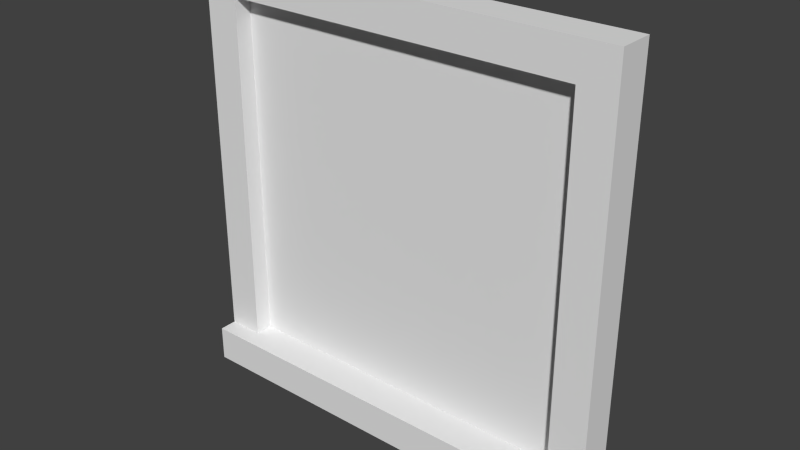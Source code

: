# Source: window.blend  (saved by Blender 2.72.0; exported with 4.5.12 LTS)
import bpy
from mathutils import Matrix  # noqa: F401  (used for matrix-valued properties, if any)

bpy.ops.wm.read_factory_settings(use_empty=True)
scene = bpy.context.scene
scene.name = 'Scene'

# ---- collections
col_collection_1 = bpy.data.collections.new('Collection 1'); scene.collection.children.link(col_collection_1)

# ---- materials (node trees are filled in below, after node groups)
mat_material = bpy.data.materials.new('Material')
mat_material.alpha_threshold = 0.0
mat_material.use_transparent_shadow = False
mat_material.roughness = 0.5
mat_material.line_color = (0.0, 0.0, 0.0, 1.0)

# ---- material node trees

# ---- world
world_world = bpy.data.worlds.new('World'); scene.world = world_world
world_world.color = (0.05088, 0.05088, 0.05088)
world_world.use_sun_shadow = False
world_world.sun_shadow_jitter_overblur = 0.0
world_world.cycles.sampling_method = 'MANUAL'
world_world.cycles.sample_map_resolution = 256

# ---- meshes
me_cube_003 = bpy.data.meshes.new('Cube.003')
me_cube_003.from_pydata([(-1.2, -0.2, -1.2), (-1.2, 0.2, -1.2), (1.2, 0.2, -1.2), (1.2, -0.2, -1.2), (-1.2, -0.2, -1.0), (-1.2, 0.2, -1.0), (1.2, 0.2, -1.0), (1.2, -0.2, -1.0)], [], [(4, 5, 1, 0), (5, 6, 2, 1), (6, 7, 3, 2), (7, 4, 0, 3), (0, 1, 2, 3), (7, 6, 5, 4)])
me_cube_003.use_remesh_preserve_volume = False
me_cube_003.use_remesh_preserve_attributes = False
me_cube_003.use_mirror_vertex_groups = False
me_cube_003.update()
me_cube_002 = bpy.data.meshes.new('Cube.002')
me_cube_002.from_pydata([(-1.2, -0.1, 1.0), (-1.2, 0.1, 1.0), (1.2, 0.1, 1.0), (1.2, -0.1, 1.0), (-1.2, -0.1, 1.2), (-1.2, 0.1, 1.2), (1.2, 0.1, 1.2), (1.2, -0.1, 1.2)], [], [(4, 5, 1, 0), (5, 6, 2, 1), (6, 7, 3, 2), (7, 4, 0, 3), (0, 1, 2, 3), (7, 6, 5, 4)])
me_cube_002.use_remesh_preserve_volume = False
me_cube_002.use_remesh_preserve_attributes = False
me_cube_002.use_mirror_vertex_groups = False
me_cube_002.update()
me_cube_001 = bpy.data.meshes.new('Cube.001')
me_cube_001.from_pydata([(-1.0, 0.1, -1.0), (-1.0, -0.1, -1.0), (-1.2, -0.1, -1.0), (-1.2, 0.1, -1.0), (-1.0, 0.1, 1.0), (-1.0, -0.1, 1.0), (-1.2, -0.1, 1.0), (-1.2, 0.1, 1.0)], [], [(0, 1, 2, 3), (4, 7, 6, 5), (0, 4, 5, 1), (1, 5, 6, 2), (2, 6, 7, 3), (4, 0, 3, 7)])
_uv = me_cube_001.uv_layers.new(name='UVMap')
_uv.uv.foreach_set('vector', [0.0, 0.0, 1.0, 0.0, 1.0, 1.0, 0.0, 1.0, 0.0, 0.0, 1.0, 0.0, 1.0, 1.0, 0.0, 1.0, 0.0, 0.0, 1.0, 0.0, 1.0, 1.0, 0.0, 1.0, 0.0, 0.0, 1.0, 0.0, 1.0, 1.0, 0.0, 1.0, 0.0, 0.0, 1.0, 0.0, 1.0, 1.0, 0.0, 1.0, 0.0, 0.0, 1.0, 0.0, 1.0, 1.0, 0.0, 1.0])
me_cube_001.materials.append(mat_material)
me_cube_001.use_remesh_preserve_volume = False
me_cube_001.use_remesh_preserve_attributes = False
me_cube_001.use_mirror_vertex_groups = False
me_cube_001.update()
me_plane = bpy.data.meshes.new('Plane')
me_plane.from_pydata([(-1.0, 4.371e-08, -1.0), (1.0, 4.371e-08, -1.0), (-1.0, -4.371e-08, 1.0), (1.0, -4.371e-08, 1.0)], [], [(0, 1, 3, 2)])
me_plane.use_remesh_preserve_volume = False
me_plane.use_remesh_preserve_attributes = False
me_plane.use_mirror_vertex_groups = False
me_plane.update()
me_cube = bpy.data.meshes.new('Cube')
me_cube.from_pydata([(1.2, 0.1, -1.0), (1.2, -0.1, -1.0), (1.0, -0.1, -1.0), (1.0, 0.1, -1.0), (1.2, 0.1, 1.0), (1.2, -0.1, 1.0), (1.0, -0.1, 1.0), (1.0, 0.1, 1.0)], [], [(0, 1, 2, 3), (4, 7, 6, 5), (0, 4, 5, 1), (1, 5, 6, 2), (2, 6, 7, 3), (4, 0, 3, 7)])
me_cube.materials.append(mat_material)
me_cube.use_remesh_preserve_volume = False
me_cube.use_remesh_preserve_attributes = False
me_cube.use_mirror_vertex_groups = False
me_cube.update()

# ---- objects
ob_cube_003 = bpy.data.objects.new('Cube.003', me_cube_003)
ob_cube_002 = bpy.data.objects.new('Cube.002', me_cube_002)
ob_cube_001 = bpy.data.objects.new('Cube.001', me_cube_001)
ob_plane = bpy.data.objects.new('Plane', me_plane)
ob_cube = bpy.data.objects.new('Cube', me_cube)

# ---- transforms, parenting, visibility, modifiers, constraints
ob_cube_003.location = (0.0, 0.0, 0.0)
ob_cube_003.lineart.crease_threshold = 0.0
ob_cube_002.location = (0.0, 0.0, 0.0)
ob_cube_002.lineart.crease_threshold = 0.0
ob_cube_001.location = (0.0, 0.0, 0.0)
ob_cube_001.lock_rotations_4d = False
ob_cube_001.empty_display_type = 'ARROWS'
ob_cube_001.lineart.crease_threshold = 0.0
ob_plane.location = (0.0, 0.0, 0.0)
ob_plane.lineart.crease_threshold = 0.0
ob_cube.location = (0.0, 0.0, 0.0)
ob_cube.lock_rotations_4d = False
ob_cube.empty_display_type = 'ARROWS'
ob_cube.lineart.crease_threshold = 0.0

# ---- collection membership
col_collection_1.objects.link(ob_cube_003)
col_collection_1.objects.link(ob_cube_002)
col_collection_1.objects.link(ob_cube_001)
col_collection_1.objects.link(ob_plane)
col_collection_1.objects.link(ob_cube)

# ---- scene / render settings (as saved in the file)
scene.frame_start = 1; scene.frame_end = 250; scene.frame_set(1)
scene.render.engine = 'BLENDER_EEVEE_NEXT'
scene.render.resolution_percentage = 50
scene.render.dither_intensity = 0.0
scene.cycles.use_denoising = False
scene.cycles.samples = 10
scene.cycles.sampling_pattern = 'TABULATED_SOBOL'
scene.cycles.light_sampling_threshold = 0.0
scene.cycles.use_adaptive_sampling = False
scene.cycles.use_light_tree = False
scene.cycles.blur_glossy = 0.0
scene.cycles.pixel_filter_type = 'GAUSSIAN'
scene.cycles.sample_clamp_indirect = 0.0
scene.view_settings.view_transform = 'Standard'
bpy.context.view_layer.update()

# ---- added for rendering (the .blend has no active camera and no usable light): camera, sun
cam_auto = bpy.data.cameras.new('AutoCamera')
cam_auto.lens = 50.0
cam_auto.sensor_width = 36.0
cam_auto.clip_end = 1000.0
ob_auto_camera = bpy.data.objects.new('AutoCamera', cam_auto)
scene.collection.objects.link(ob_auto_camera)
ob_auto_camera.location = (3.16205, -3.79446, 2.52964)
ob_auto_camera.rotation_euler = (1.09748, -7.21219e-08, 0.694738)
scene.camera = ob_auto_camera
light_auto_sun = bpy.data.lights.new('AutoSun', 'SUN')
light_auto_sun.energy = 3.0
light_auto_sun.angle = 0.0523599
ob_auto_sun = bpy.data.objects.new('AutoSun', light_auto_sun)
scene.collection.objects.link(ob_auto_sun)
ob_auto_sun.rotation_euler = (0.872665, 0.174533, 0.523599)
bpy.context.view_layer.update()
